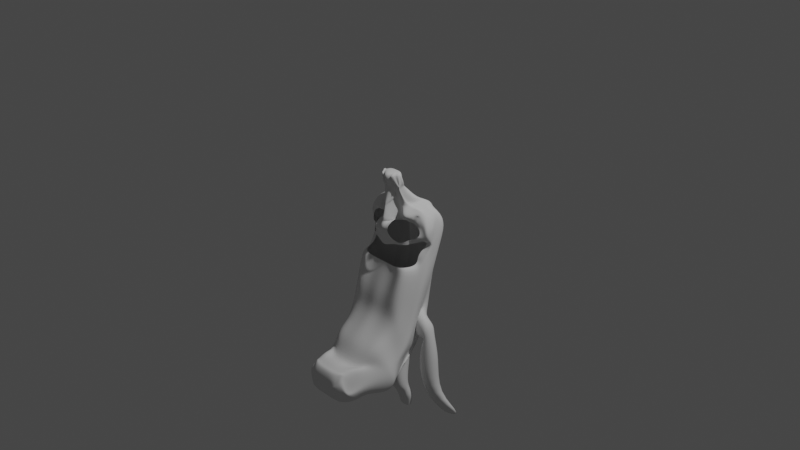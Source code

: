 # Source: banana.blend  (saved by Blender 2.80.75; exported with 4.5.12 LTS)
import bpy
from mathutils import Matrix  # noqa: F401  (used for matrix-valued properties, if any)

bpy.ops.wm.read_factory_settings(use_empty=True)
scene = bpy.context.scene
scene.name = 'Scene'

# ---- collections
col_collection = bpy.data.collections.new('Collection'); scene.collection.children.link(col_collection)

# ---- world
world_world = bpy.data.worlds.new('World'); scene.world = world_world
world_world.use_nodes = True; world_world.node_tree.nodes.clear()
_N = world_world.node_tree.nodes; _L = world_world.node_tree.links
n0 = _N.new('ShaderNodeOutputWorld'); n0.name = 'World Output'; n0.location = (300, 300)
n1 = _N.new('ShaderNodeBackground'); n1.name = 'Background'; n1.location = (10, 300)
n1.inputs[0].default_value = (0.05088, 0.05088, 0.05088, 1.0)
_L.new(n1.outputs[0], n0.inputs[0])
n0.is_active_output = True
world_world.color = (0.05088, 0.05088, 0.05088)
world_world.use_sun_shadow = False
world_world.sun_shadow_jitter_overblur = 0.0

# ---- cameras
cam_camera = bpy.data.cameras.new('Camera')
cam_camera.clip_end = 100.0
cam_camera.ortho_scale = 7.314

# ---- lights
light_light = bpy.data.lights.new('Light', 'POINT')
light_light.transmission_factor = 0.0
light_light.energy = 1000.0
light_light.shadow_soft_size = 0.1
light_light.shadow_maximum_resolution = 0.006
light_light.use_absolute_resolution = True

# ---- meshes
me_plane = bpy.data.meshes.new('Plane')
me_plane.from_pydata([(1.544, -1.038, -2.892), (1.514, -0.7169, -2.871), (0.0, -1.945, -3.324), (0.0, 0.1104, -3.491), (1.125, 1.772, -4.391), (0.0, 0.6715, -3.564), (1.136, 2.657, -1.358), (0.0, 1.537, -4.762), (1.002, 1.899, -0.6967), (0.0, 2.283, -4.733), (1.694, 2.061, -0.9572), (1.045, 2.43, -1.161), (2.374, 2.231, -0.8656), (1.558, 3.027, -1.098), (2.817, 2.266, -1.035), (2.808, 2.747, -1.427), (3.657, 2.074, -0.6967), (3.99, 2.527, -0.8767), (4.815, 1.482, -0.5911), (5.175, 1.801, -0.3167), (4.92, 0.6013, -0.7419), (5.482, 0.5877, -0.4692), (4.509, 0.09555, -1.232), (5.889, -0.3457, 0.1899), (4.029, -0.1202, -1.3), (4.627, -0.7087, 0.4434), (3.057, -0.7906, -2.558), (3.161, -1.141, -2.47), (5.672, -1.225, 1.126), (5.147, -1.232, 0.9143), (4.03, -1.013, -5.405e-09), (3.485, -0.2598, -1.605), (5.895, -3.783, -0.9128), (4.347, -2.619, -0.7524), (4.716, -3.653, -4.249), (4.161, -4.018, -3.462), (2.308, -5.733, -3.174), (2.505, -4.511, -3.315), (0.0, -5.487, -3.708), (0.0, -4.452, -3.294), (2.214, 3.36, -1.124), (3.062, 3.334, -3.106), (3.962, 2.85, -0.4806), (4.142, 3.332, -0.421), (5.581, 2.542, -0.2899), (5.895, 1.242, -0.4528), (5.98, 0.07447, 0.04836), (0.0, 2.835, -3.573), (0.3606, 3.749, -2.51), (0.8742, 4.092, -1.098), (1.53, 4.424, -1.124), (2.378, 4.352, -1.782), (3.458, 4.396, -0.421), (4.82, 3.723, 0.4274), (0.0, 4.419, -3.771), (0.3606, 5.502, -1.441), (0.8742, 4.225, -1.121), (1.53, 4.559, -1.12), (2.378, 4.683, -0.8713), (3.458, 4.473, -0.4213), (5.581, 2.681, 1.777), (5.895, 1.382, 1.614), (4.828, 3.92, 2.132), (4.356, 4.372, 1.811), (5.581, 1.956, 3.532), (4.846, 3.054, 3.673), (0.0, 3.281, 3.093), (0.3623, 3.304, 2.583), (0.8742, 3.397, 2.749), (1.53, 3.73, 2.775), (2.378, 4.034, 3.484), (3.458, 3.59, 3.465), (5.581, 0.7394, 3.963), (4.642, 0.3481, 4.681), (0.0, -2.99, 2.743), (0.6903, -3.116, 2.447), (0.9317, -0.5939, 2.409), (1.508, 1.286, 3.431), (2.667, 0.7302, 3.686), (3.228, -0.104, 4.316), (5.581, -4.416, 2.19), (4.585, -2.869, 3.055), (0.0, -5.342, 3.375), (0.9358, -5.206, 3.303), (1.165, -4.436, 3.64), (2.04, -3.627, 4.398), (3.285, -3.446, 4.433), (3.489, -3.509, 4.021), (3.299, 4.474, 0.439), (5.581, 2.613, 0.7689), (5.895, 1.313, 0.606), (4.824, 3.705, 1.17), (0.764, 4.873, -0.8665), (0.0, 4.457, -4.235), (1.089, 7.966, -1.739), (2.09, 4.845, -0.881), (2.799, 4.615, -0.06447), (0.764, 4.928, 2.064), (0.0, 5.508, 1.274), (1.102, 5.181, 1.719), (2.564, 5.321, 1.195), (1.532, 4.772, 1.521), (2.595, 4.97, 1.979), (1.546, 7.779, -2.09), (2.052, 7.411, -1.802), (3.01, 5.489, 0.1441), (2.695, 4.736, 1.185), (0.8488, 7.519, -1.958), (1.155, 7.58, -2.091), (0.764, 3.728, 2.686), (0.0, 4.592, 2.604), (1.102, 4.109, 2.79), (2.09, 4.527, 2.464), (1.532, 4.327, 2.807), (3.572, 4.379, 3.31), (1.059, 7.173, -1.692), (0.9636, 7.292, -1.694), (1.338, 7.258, -1.645), (1.181, 7.235, -1.691), (1.039, 7.293, -1.917), (1.285, 7.288, -1.647), (0.0, 7.216, -2.543), (1.039, 7.401, -0.5432), (0.0, 7.509, -0.69), (1.101, 7.449, -0.6073), (1.373, 7.475, -0.7047), (1.181, 7.373, -0.6441), (1.456, 7.506, -0.8999), (1.548, 7.404, -1.595), (1.88, 7.507, -1.808), (0.0, 7.852, -3.044), (1.089, 7.485, -0.4595), (0.0, 7.831, -0.9308), (1.291, 7.636, -0.6653), (2.163, 7.72, -0.978), (1.548, 7.392, -0.7833), (1.869, 7.751, -1.423), (0.7948, 9.229, -2.691), (0.7036, 9.138, -2.93), (1.218, 9.525, -2.532), (0.6728, 9.173, -2.458), (0.8347, 9.618, -2.357), (1.219, 9.57, -2.293), (0.0, 9.805, -3.846), (1.618, 9.418, -1.96), (1.086, 9.403, -0.4706), (0.0, 9.636, -0.7876), (1.221, 9.505, -1.191), (1.808, 9.561, -1.401), (1.394, 9.341, -1.27), (1.221, 9.388, -1.526), (1.394, 9.345, -1.537), (1.61, 9.582, -1.7), (1.086, 9.425, -0.9578), (0.0, 9.404, -0.7443), (6.417, -5.228, -0.5194), (5.458, -5.13, -1.272), (4.882, -4.177, -0.8974), (4.4, -8.894, -5.528), (1.973, -9.716, -5.111), (0.0, -9.304, -5.529), (4.523, -13.2, -0.4878), (3.982, -9.84, 2.595), (0.0, -8.798, 2.822), (0.7948, -8.76, 2.75), (1.791, -11.26, 0.9392), (2.392, -11.29, 0.9629), (2.921, -9.672, 1.984), (3.504, -9.984, 2.665), (6.101, -11.64, -2.556), (5.143, -11.29, -3.23), (4.679, -11.31, -5.438), (1.795, -12.4, -5.579), (0.0, -11.71, -5.713), (4.793, -17.02, -1.693), (4.296, -16.63, 1.14), (0.0, -12.01, 2.086), (0.6295, -11.94, 1.969), (1.639, -14.58, 0.2698), (2.289, -15.54, 1.2), (3.688, -14.73, 2.091), (3.551, -16.88, 1.333), (6.7, -16.0, -4.368), (5.561, -15.2, -4.795), (4.517, -13.95, -6.556), (1.912, -14.94, -8.158), (0.0, -14.32, -8.279), (4.633, -18.77, -3.712), (4.184, -18.42, -2.731), (0.0, -18.53, -2.43), (0.8085, -18.86, -1.894), (0.8892, -18.77, -1.65), (2.396, -18.45, -1.259), (4.637, -18.45, -1.581), (4.501, -18.65, -1.185), (6.343, -18.19, -7.063), (5.314, -17.47, -5.975), (3.583, -18.4, -9.732), (2.345, -18.99, -11.28), (0.0, -18.62, -11.36), (5.412, -23.37, -8.355), (4.704, -22.98, -7.017), (0.0, -23.01, -6.673), (0.9469, -23.25, -6.246), (1.035, -23.04, -6.032), (1.878, -23.01, -5.56), (4.283, -23.09, -5.591), (4.63, -23.23, -5.476), (6.644, -20.49, -7.563), (5.587, -18.25, -8.386), (3.583, -17.26, -11.43), (2.345, -17.79, -13.17), (0.0, -17.42, -13.12), (4.024, -22.29, -11.09), (3.675, -22.81, -10.07), (0.0, -22.48, -11.08), (1.826, -22.8, -10.8), (1.87, -22.69, -10.57), (2.285, -22.8, -10.17), (2.916, -22.7, -10.47), (3.152, -23.01, -10.17), (4.45, -20.74, -12.09), (3.962, -20.26, -12.16), (3.444, -18.15, -13.65), (2.167, -18.09, -14.43), (0.0, -18.04, -14.51), (3.921, -22.56, -13.29), (3.614, -23.2, -12.17), (0.0, -23.59, -13.23), (1.72, -23.74, -12.94), (1.754, -23.62, -12.7), (2.19, -23.61, -12.29), (2.826, -23.31, -12.6), (3.097, -23.56, -12.28), (4.21, -21.38, -14.59), (3.768, -21.49, -14.19), (2.19, -17.9, -15.07), (2.702, -17.74, -14.03), (0.0, -17.86, -15.06), (3.445, -21.33, -14.97), (3.24, -22.58, -14.9), (1.972, -22.65, -15.52), (0.0, -22.39, -15.64), (1.996, -22.67, -15.34), (2.712, -22.73, -15.18), (2.287, -23.15, -15.1), (2.894, -22.82, -15.08), (3.638, -19.42, -14.99), (3.342, -18.18, -14.59), (5.755, -18.1, -7.718), (6.747, -20.75, -6.918), (2.736, -16.28, -9.935), (4.233, -15.62, -9.319), (2.45, -20.2, -4.934), (1.48, -20.29, -5.39), (1.393, -20.48, -5.61), (0.0, -15.86, -10.15), (5.24, -22.22, -6.299), (5.078, -20.42, -4.851), (5.072, -20.2, -5.292), (5.98, -22.04, -6.886), (0.0, -20.22, -6.058), (5.323, -25.62, -1.854), (2.656, -25.61, -1.642), (2.404, -25.64, -3.84), (6.158, -25.69, -4.076), (2.42, -23.91, -5.009), (5.773, -23.94, -5.288), (2.564, -23.08, -2.35), (5.08, -23.09, -2.601), (1.101, -24.48, -4.23), (1.286, -24.14, -2.005), (5.173, -24.23, -2.241), (5.92, -24.6, -4.493), (4.981, -27.62, -1.889), (3.082, -27.62, -1.738), (2.903, -27.64, -3.303), (5.575, -27.67, -3.47), (5.827, -26.82, -3.732), (5.129, -26.76, -1.696), (2.898, -26.75, -1.519), (2.687, -26.78, -3.535), (2.296, -19.3, -15.75), (2.434, -19.25, -15.41), (0.0, -19.25, -15.73), (2.496, -20.12, -15.64), (2.456, -20.37, -15.63), (2.209, -20.38, -15.75), (0.0, -20.33, -15.77), (1.736, -20.43, -15.82), (2.393, -21.2, -15.61), (2.19, -20.03, -15.71), (2.536, -20.23, -15.56), (2.534, -19.75, -15.64), (2.586, -19.47, -15.24), (4.311, -11.14, -1.262), (4.986, -13.16, 1.055), (4.961, -16.29, -2.003), (4.583, -16.0, 0.1555), (6.781, -12.59, -1.853), (7.362, -13.18, 0.6781), (7.34, -15.85, -1.929), (7.018, -15.61, -0.08923), (7.757, -14.4, -1.632), (7.79, -15.02, 0.2597), (6.193, -16.5, -1.689), (6.134, -16.2, -0.3138), (9.093, -18.16, -2.209), (8.792, -19.13, 0.8955), (5.392, -19.71, -2.303), (5.47, -19.22, -0.04569), (9.42, -24.18, -2.267), (9.115, -24.89, -0.015), (6.911, -25.27, -2.335), (6.99, -24.91, -0.6976), (12.48, -28.26, 1.313), (12.26, -28.77, 2.928), (9.789, -29.07, 1.264), (9.845, -28.31, -1.092)], [], [(2, 0, 1, 3), (3, 1, 4, 5), (5, 4, 6, 7), (7, 6, 8, 9), (9, 8, 10, 11), (11, 10, 12, 13), (13, 12, 14, 15), (15, 14, 16, 17), (17, 16, 18, 19), (19, 18, 20, 21), (21, 20, 22, 23), (23, 22, 24, 25), (30, 31, 26, 27), (27, 26, 1, 0), (23, 25, 29, 28), (25, 24, 31, 30), (28, 29, 33, 32), (156, 157, 35, 34), (34, 35, 37, 36), (36, 37, 39, 38), (21, 23, 46, 45), (17, 19, 44, 43), (16, 17, 43, 42), (13, 15, 41, 40), (19, 21, 45, 44), (15, 17, 43, 41), (9, 11, 48, 47), (43, 44, 53, 52), (11, 13, 49, 48), (41, 43, 52, 51), (13, 40, 50, 49), (40, 41, 51, 50), (49, 50, 57, 56), (51, 52, 59, 58), (48, 49, 56, 55), (52, 53, 59), (50, 51, 58, 57), (47, 48, 55, 54), (97, 98, 123, 122), (88, 91, 62, 63), (71, 70, 112, 114), (89, 90, 61, 60), (92, 55, 116, 119), (91, 89, 60, 62), (63, 71, 114, 102), (70, 69, 113, 112), (54, 55, 92, 93), (68, 67, 109, 111), (88, 63, 102, 106), (62, 60, 64, 65), (63, 62, 65, 71), (68, 69, 77, 76), (70, 71, 79, 78), (67, 68, 76, 75), (65, 64, 72, 73), (71, 65, 73, 79), (69, 70, 78, 77), (66, 67, 75, 74), (77, 78, 86, 85), (74, 75, 83, 82), (76, 77, 85, 84), (78, 79, 87, 86), (75, 76, 84, 83), (73, 72, 80, 81), (79, 73, 81, 87), (53, 44, 89, 91), (67, 66, 110, 109), (44, 45, 90, 89), (95, 105, 127, 120), (59, 53, 91, 88), (58, 59, 96, 95), (59, 88, 106, 96), (69, 68, 111, 113), (57, 58, 117, 118), (105, 106, 102, 100), (58, 95, 120, 117), (55, 56, 115, 116), (101, 99, 124, 126), (101, 100, 112, 113), (98, 97, 109, 110), (99, 101, 113, 111), (100, 102, 114, 112), (97, 99, 111, 109), (93, 92, 119, 121), (100, 101, 126, 125), (105, 100, 125, 127), (95, 96, 106, 105), (99, 97, 122, 124), (119, 116, 107, 94), (122, 123, 132, 131), (120, 127, 136, 129), (115, 118, 103, 108), (118, 117, 104, 103), (116, 115, 108, 107), (127, 125, 134, 136), (121, 119, 94, 130), (126, 124, 133, 135), (117, 120, 129, 104), (125, 126, 135, 134), (56, 57, 118, 115), (103, 104, 129, 128), (133, 131, 145, 147), (94, 107, 140, 141), (131, 132, 146, 145), (107, 108, 138, 140), (129, 136, 152, 144), (128, 129, 144, 142), (108, 103, 139, 138), (136, 134, 148, 152), (130, 94, 141, 143), (135, 133, 147, 149), (124, 122, 131, 133), (140, 138, 137, 141), (138, 139, 142, 137), (150, 151, 149, 147), (153, 150, 147, 145), (151, 152, 148, 149), (154, 153, 145, 146), (143, 141, 153, 154), (142, 144, 152, 151), (141, 137, 150, 153), (137, 142, 151, 150), (103, 128, 142, 139), (134, 135, 149, 148), (32, 33, 157, 156), (28, 32, 156, 155, 80, 72, 64, 60, 61, 46, 23), (46, 61, 90, 45), (83, 84, 165, 164), (155, 156, 170, 169), (80, 155, 169, 161), (36, 38, 160, 159), (85, 86, 167, 166), (34, 36, 159, 158), (81, 80, 161, 162), (86, 87, 168, 167), (156, 34, 158, 170), (82, 83, 164, 163), (87, 81, 162, 168), (84, 85, 166, 165), (161, 169, 182, 174), (167, 168, 181, 180), (163, 164, 177, 176), (169, 170, 183, 182), (158, 159, 172, 171), (165, 166, 179, 178), (164, 165, 178, 177), (170, 158, 171, 183), (159, 160, 173, 172), (168, 162, 175, 181), (166, 167, 180, 179), (162, 161, 295, 296), (172, 173, 186, 185), (181, 175, 188, 194), (179, 180, 193, 192), (175, 174, 187, 188), (174, 182, 195, 187), (180, 181, 194, 193), (176, 177, 190, 189), (182, 183, 196, 195), (171, 172, 185, 184), (178, 179, 192, 191), (177, 178, 191, 190), (183, 171, 184, 196), (250, 249, 209, 208), (252, 251, 198, 197), (254, 253, 205, 204), (255, 254, 204, 203), (249, 252, 197, 209), (251, 256, 199, 198), (258, 257, 201, 207), (253, 259, 206, 205), (257, 260, 200, 201), (260, 250, 208, 200), (259, 258, 207, 206), (261, 255, 203, 202), (201, 200, 213, 214), (200, 208, 221, 213), (206, 207, 220, 219), (202, 203, 216, 215), (208, 209, 222, 221), (197, 198, 211, 210), (204, 205, 218, 217), (203, 204, 217, 216), (209, 197, 210, 222), (198, 199, 212, 211), (207, 201, 214, 220), (205, 206, 219, 218), (222, 210, 223, 235), (211, 212, 225, 224), (220, 214, 227, 233), (218, 219, 232, 231), (214, 213, 226, 227), (213, 221, 234, 226), (219, 220, 233, 232), (215, 216, 229, 228), (221, 222, 235, 234), (210, 211, 224, 223), (217, 218, 231, 230), (216, 217, 230, 229), (231, 232, 244, 245), (243, 245, 291, 289), (232, 233, 246, 244), (230, 231, 245, 243), (223, 224, 236, 237), (233, 227, 240, 246), (224, 225, 238, 236), (226, 234, 247, 239), (227, 226, 239, 240), (234, 235, 248, 247), (228, 229, 241, 242), (235, 223, 237, 248), (229, 230, 243, 241), (189, 190, 255, 261), (193, 194, 258, 259), (187, 195, 250, 260), (188, 187, 260, 257), (273, 270, 264, 265), (194, 188, 257, 258), (185, 186, 256, 251), (196, 184, 252, 249), (190, 191, 254, 255), (191, 192, 253, 254), (184, 185, 251, 252), (195, 196, 249, 250), (270, 271, 263, 264), (271, 272, 262, 263), (272, 273, 265, 262), (193, 259, 267, 269), (192, 193, 269, 268), (253, 192, 268, 266), (259, 253, 266, 267), (269, 267, 273, 272), (268, 269, 272, 271), (266, 268, 271, 270), (267, 266, 270, 273), (279, 278, 277, 274), (280, 279, 274, 275), (278, 281, 276, 277), (281, 280, 275, 276), (264, 263, 280, 281), (265, 264, 281, 278), (263, 262, 279, 280), (262, 265, 278, 279), (282, 284, 288, 287, 289, 291, 290, 292, 286, 285, 293, 294, 283), (237, 236, 282, 283), (246, 240, 286, 292), (236, 238, 284, 282), (239, 247, 293, 285), (240, 239, 285, 286), (247, 248, 294, 293), (242, 241, 287, 288), (248, 237, 283, 294), (241, 243, 289, 287), (245, 244, 290, 291), (244, 246, 292, 290), (295, 297, 301, 299), (174, 175, 298, 297), (161, 174, 297, 295), (175, 162, 296, 298), (300, 299, 303, 304), (296, 295, 299, 300), (298, 296, 300, 302), (297, 298, 302, 301), (306, 304, 308, 310), (302, 300, 304, 306), (301, 302, 306, 305), (299, 301, 305, 303), (310, 308, 312, 314), (305, 306, 310, 309), (303, 305, 309, 307), (304, 303, 307, 308), (311, 313, 317, 315), (309, 310, 314, 313), (307, 309, 313, 311), (308, 307, 311, 312), (316, 315, 317, 318), (312, 311, 315, 316), (314, 312, 316, 318), (313, 314, 318, 317)])
me_plane.polygons.foreach_set('use_smooth', [True] * 279)
_uv = me_plane.uv_layers.new(name='UVMap')
_uv.uv.foreach_set('vector', [0.5, 0.0, 1.0, 0.0, 1.0, 1.0, 0.5, 1.0, 0.5, 1.0, 1.0, 1.0, 1.0, 1.0, 0.5, 1.0, 0.5, 1.0, 1.0, 1.0, 1.0, 1.0, 0.5, 1.0, 0.5, 1.0, 1.0, 1.0, 1.0, 1.0, 0.5, 1.0, 0.5, 1.0, 1.0, 1.0, 1.0, 1.0, 0.5, 1.0, 0.5, 1.0, 1.0, 1.0, 1.0, 1.0, 0.5, 1.0, 0.5, 1.0, 1.0, 1.0, 1.0, 1.0, 0.5, 1.0, 0.5, 1.0, 1.0, 1.0, 1.0, 1.0, 0.5, 1.0, 0.5, 1.0, 1.0, 1.0, 1.0, 1.0, 0.5, 1.0, 0.5, 1.0, 1.0, 1.0, 1.0, 1.0, 0.5, 1.0, 0.5, 1.0, 1.0, 1.0, 1.0, 1.0, 0.5, 1.0, 0.5, 1.0, 1.0, 1.0, 1.0, 1.0, 0.5, 1.0, 0.5, 1.0, 1.0, 1.0, 1.0, 1.0, 0.5, 1.0, 0.5, 1.0, 1.0, 1.0, 1.0, 1.0, 0.5, 1.0, 0.5, 1.0, 0.5, 1.0, 0.5, 1.0, 0.5, 1.0, 0.5, 1.0, 1.0, 1.0, 1.0, 1.0, 0.5, 1.0, 0.5, 1.0, 0.5, 1.0, 0.5, 1.0, 0.5, 1.0, 0.5, 1.0, 0.5, 1.0, 0.5, 1.0, 0.5, 1.0, 0.5, 1.0, 0.5, 1.0, 0.5, 1.0, 0.5, 1.0, 0.5, 1.0, 0.5, 1.0, 0.5, 1.0, 0.5, 1.0, 0.5, 1.0, 0.5, 1.0, 0.5, 1.0, 0.5, 1.0, 0.5, 1.0, 0.5, 1.0, 0.5, 1.0, 0.5, 1.0, 1.0, 1.0, 0.5, 1.0, 0.5, 1.0, 1.0, 1.0, 0.5, 1.0, 0.5, 1.0, 0.5, 1.0, 0.5, 1.0, 0.5, 1.0, 0.5, 1.0, 0.5, 1.0, 0.5, 1.0, 0.5, 1.0, 0.5, 1.0, 0.5, 1.0, 0.5, 1.0, 0.5, 1.0, 0.5, 1.0, 0.5, 1.0, 0.5, 1.0, 0.5, 1.0, 0.5, 1.0, 0.5, 1.0, 0.5, 1.0, 0.5, 1.0, 0.5, 1.0, 0.5, 1.0, 0.5, 1.0, 0.5, 1.0, 0.5, 1.0, 0.5, 1.0, 0.5, 1.0, 0.5, 1.0, 0.5, 1.0, 0.5, 1.0, 0.5, 1.0, 0.5, 1.0, 0.5, 1.0, 0.5, 1.0, 0.5, 1.0, 0.5, 1.0, 0.5, 1.0, 0.5, 1.0, 0.5, 1.0, 0.5, 1.0, 0.5, 1.0, 0.5, 1.0, 0.5, 1.0, 0.5, 1.0, 0.5, 1.0, 0.5, 1.0, 0.5, 1.0, 0.5, 1.0, 0.5, 1.0, 0.5, 1.0, 0.5, 1.0, 0.5, 1.0, 0.5, 1.0, 0.5, 1.0, 0.5, 1.0, 0.5, 1.0, 0.5, 1.0, 0.5, 1.0, 0.5, 1.0, 0.5, 1.0, 0.5, 1.0, 0.5, 1.0, 0.5, 1.0, 0.5, 1.0, 0.5, 1.0, 0.5, 1.0, 0.5, 1.0, 0.5, 1.0, 0.5, 1.0, 0.5, 1.0, 0.5, 1.0, 0.5, 1.0, 0.5, 1.0, 0.5, 1.0, 0.5, 1.0, 0.5, 1.0, 0.5, 1.0, 0.5, 1.0, 0.5, 1.0, 0.5, 1.0, 0.5, 1.0, 0.5, 1.0, 0.5, 1.0, 0.5, 1.0, 0.5, 1.0, 0.5, 1.0, 0.5, 1.0, 0.5, 1.0, 0.5, 1.0, 0.5, 1.0, 0.5, 1.0, 0.5, 1.0, 0.5, 1.0, 0.5, 1.0, 0.5, 1.0, 0.5, 1.0, 0.5, 1.0, 0.5, 1.0, 0.5, 1.0, 0.5, 1.0, 0.5, 1.0, 0.5, 1.0, 0.5, 1.0, 0.5, 1.0, 0.5, 1.0, 0.5, 1.0, 0.5, 1.0, 0.5, 1.0, 0.5, 1.0, 0.5, 1.0, 0.5, 1.0, 0.5, 1.0, 0.5, 1.0, 0.5, 1.0, 0.5, 1.0, 0.5, 1.0, 0.5, 1.0, 0.5, 1.0, 0.5, 1.0, 0.5, 1.0, 0.5, 1.0, 0.5, 1.0, 0.5, 1.0, 0.5, 1.0, 0.5, 1.0, 0.5, 1.0, 0.5, 1.0, 0.5, 1.0, 0.5, 1.0, 0.5, 1.0, 0.5, 1.0, 0.5, 1.0, 0.5, 1.0, 0.5, 1.0, 0.5, 1.0, 0.5, 1.0, 0.5, 1.0, 0.5, 1.0, 0.5, 1.0, 0.5, 1.0, 0.5, 1.0, 0.5, 1.0, 0.5, 1.0, 0.5, 1.0, 0.5, 1.0, 0.5, 1.0, 0.5, 1.0, 0.5, 1.0, 0.5, 1.0, 0.5, 1.0, 0.5, 1.0, 0.5, 1.0, 0.5, 1.0, 0.5, 1.0, 0.5, 1.0, 0.5, 1.0, 0.5, 1.0, 0.5, 1.0, 0.5, 1.0, 0.5, 1.0, 0.5, 1.0, 0.5, 1.0, 0.5, 1.0, 0.5, 1.0, 0.5, 1.0, 0.5, 1.0, 0.5, 1.0, 0.5, 1.0, 0.5, 1.0, 0.5, 1.0, 0.5, 1.0, 0.5, 1.0, 0.5, 1.0, 0.5, 1.0, 0.5, 1.0, 0.5, 1.0, 0.5, 1.0, 0.5, 1.0, 0.5, 1.0, 0.5, 1.0, 0.5, 1.0, 0.5, 1.0, 0.5, 1.0, 0.5, 1.0, 0.5, 1.0, 0.5, 1.0, 0.5, 1.0, 0.5, 1.0, 0.5, 1.0, 0.5, 1.0, 0.5, 1.0, 0.5, 1.0, 0.5, 1.0, 0.5, 1.0, 0.5, 1.0, 0.5, 1.0, 0.5, 1.0, 0.5, 1.0, 0.5, 1.0, 0.5, 1.0, 0.5, 1.0, 0.5, 1.0, 0.5, 1.0, 0.5, 1.0, 0.5, 1.0, 0.5, 1.0, 0.5, 1.0, 0.5, 1.0, 0.5, 1.0, 0.5, 1.0, 0.5, 1.0, 0.5, 1.0, 0.5, 1.0, 0.5, 1.0, 0.5, 1.0, 0.5, 1.0, 0.5, 1.0, 0.5, 1.0, 0.5, 1.0, 0.5, 1.0, 0.5, 1.0, 0.5, 1.0, 0.5, 1.0, 0.5, 1.0, 0.5, 1.0, 0.5, 1.0, 0.5, 1.0, 0.5, 1.0, 0.5, 1.0, 0.5, 1.0, 0.5, 1.0, 0.5, 1.0, 0.5, 1.0, 0.5, 1.0, 0.5, 1.0, 0.5, 1.0, 0.5, 1.0, 0.5, 1.0, 0.5, 1.0, 0.5, 1.0, 0.5, 1.0, 0.5, 1.0, 0.5, 1.0, 0.5, 1.0, 0.5, 1.0, 0.5, 1.0, 0.5, 1.0, 0.5, 1.0, 0.5, 1.0, 0.5, 1.0, 0.5, 1.0, 0.5, 1.0, 0.5, 1.0, 0.5, 1.0, 0.5, 1.0, 0.5, 1.0, 0.5, 1.0, 0.5, 1.0, 0.5, 1.0, 0.5, 1.0, 0.5, 1.0, 0.5, 1.0, 0.5, 1.0, 0.5, 1.0, 0.5, 1.0, 0.5, 1.0, 0.5, 1.0, 0.5, 1.0, 0.5, 1.0, 0.5, 1.0, 0.5, 1.0, 0.5, 1.0, 0.5, 1.0, 0.5, 1.0, 0.5, 1.0, 0.5, 1.0, 0.5, 1.0, 0.5, 1.0, 0.5, 1.0, 0.5, 1.0, 0.5, 1.0, 0.5, 1.0, 0.5, 1.0, 0.5, 1.0, 0.5, 1.0, 0.5, 1.0, 0.5, 1.0, 0.5, 1.0, 0.5, 1.0, 0.5, 1.0, 0.5, 1.0, 0.5, 1.0, 0.5, 1.0, 0.5, 1.0, 0.5, 1.0, 0.5, 1.0, 0.5, 1.0, 0.5, 1.0, 0.5, 1.0, 0.5, 1.0, 0.5, 1.0, 0.5, 1.0, 0.5, 1.0, 0.5, 1.0, 0.5, 1.0, 0.5, 1.0, 0.5, 1.0, 0.5, 1.0, 0.5, 1.0, 0.5, 1.0, 0.5, 1.0, 0.5, 1.0, 0.5, 1.0, 0.5, 1.0, 0.5, 1.0, 0.5, 1.0, 0.5, 1.0, 0.5, 1.0, 0.5, 1.0, 0.5, 1.0, 0.5, 1.0, 0.5, 1.0, 0.5, 1.0, 0.5, 1.0, 0.5, 1.0, 0.5, 1.0, 0.5, 1.0, 0.5, 1.0, 0.5, 1.0, 0.5, 1.0, 0.5, 1.0, 0.5, 1.0, 0.5, 1.0, 0.5, 1.0, 0.5, 1.0, 0.5, 1.0, 0.5, 1.0, 0.5, 1.0, 0.5, 1.0, 0.5, 1.0, 0.5, 1.0, 0.5, 1.0, 0.5, 1.0, 0.5, 1.0, 0.5, 1.0, 0.5, 1.0, 0.5, 1.0, 0.5, 1.0, 0.5, 1.0, 0.5, 1.0, 0.5, 1.0, 0.5, 1.0, 0.5, 1.0, 0.5, 1.0, 0.5, 1.0, 0.5, 1.0, 0.5, 1.0, 0.5, 1.0, 0.5, 1.0, 0.5, 1.0, 0.5, 1.0, 0.5, 1.0, 0.5, 1.0, 0.5, 1.0, 0.5, 1.0, 0.5, 1.0, 0.5, 1.0, 0.5, 1.0, 0.5, 1.0, 0.5, 1.0, 0.5, 1.0, 0.5, 1.0, 0.5, 1.0, 0.5, 1.0, 0.5, 1.0, 0.5, 1.0, 0.5, 1.0, 0.5, 1.0, 0.5, 1.0, 0.5, 1.0, 0.5, 1.0, 0.5, 1.0, 0.5, 1.0, 0.5, 1.0, 0.5, 1.0, 0.5, 1.0, 0.5, 1.0, 0.5, 1.0, 0.5, 1.0, 0.5, 1.0, 0.5, 1.0, 0.5, 1.0, 0.5, 1.0, 0.5, 1.0, 0.5, 1.0, 0.5, 1.0, 0.5, 1.0, 0.5, 1.0, 0.5, 1.0, 0.5, 1.0, 0.5, 1.0, 0.5, 1.0, 0.5, 1.0, 0.5, 1.0, 0.5, 1.0, 0.5, 1.0, 0.5, 1.0, 0.5, 1.0, 0.5, 1.0, 0.0, 0.0, 0.0, 0.0, 0.5, 1.0, 0.5, 1.0, 0.5, 1.0, 0.5, 1.0, 0.5, 1.0, 0.5, 1.0, 0.5, 1.0, 0.5, 1.0, 0.5, 1.0, 0.5, 1.0, 0.5, 1.0, 0.5, 1.0, 0.5, 1.0, 0.5, 1.0, 0.0, 0.0, 0.5, 1.0, 0.5, 1.0, 0.0, 0.0, 0.0, 0.0, 0.0, 0.0, 0.0, 0.0, 0.0, 0.0, 0.5, 1.0, 0.5, 1.0, 0.5, 1.0, 0.5, 1.0, 0.5, 1.0, 0.5, 1.0, 0.5, 1.0, 0.5, 1.0, 0.5, 1.0, 0.5, 1.0, 0.5, 1.0, 0.5, 1.0, 0.5, 1.0, 0.5, 1.0, 0.5, 1.0, 0.5, 1.0, 0.5, 1.0, 0.5, 1.0, 0.5, 1.0, 0.5, 1.0, 0.5, 1.0, 0.5, 1.0, 0.5, 1.0, 0.5, 1.0, 0.5, 1.0, 0.5, 1.0, 0.5, 1.0, 0.5, 1.0, 0.5, 1.0, 0.5, 1.0, 0.5, 1.0, 0.5, 1.0, 0.5, 1.0, 0.5, 1.0, 0.5, 1.0, 0.5, 1.0, 0.0, 0.0, 0.0, 0.0, 0.0, 0.0, 0.0, 0.0, 0.5, 1.0, 0.5, 1.0, 0.5, 1.0, 0.5, 1.0, 0.5, 1.0, 0.5, 1.0, 0.5, 1.0, 0.5, 1.0, 0.0, 0.0, 0.5, 1.0, 0.5, 1.0, 0.0, 0.0, 0.5, 1.0, 0.5, 1.0, 0.5, 1.0, 0.5, 1.0, 0.5, 1.0, 0.5, 1.0, 0.5, 1.0, 0.5, 1.0, 0.5, 1.0, 0.5, 1.0, 0.5, 1.0, 0.5, 1.0, 0.5, 1.0, 0.5, 1.0, 0.5, 1.0, 0.5, 1.0, 0.5, 1.0, 0.5, 1.0, 0.5, 1.0, 0.5, 1.0, 0.5, 1.0, 0.5, 1.0, 0.5, 1.0, 0.5, 1.0, 0.5, 1.0, 0.5, 1.0, 0.5, 1.0, 0.5, 1.0, 0.5, 1.0, 0.5, 1.0, 0.5, 1.0, 0.5, 1.0, 0.5, 1.0, 0.5, 1.0, 0.5, 1.0, 0.5, 1.0, 0.5, 1.0, 0.5, 1.0, 0.5, 1.0, 0.5, 1.0, 0.5, 1.0, 0.5, 1.0, 0.5, 1.0, 0.5, 1.0, 0.5, 1.0, 0.5, 1.0, 0.5, 1.0, 0.5, 1.0, 0.0, 0.0, 0.0, 0.0, 0.0, 0.0, 0.0, 0.0, 0.5, 1.0, 0.5, 1.0, 0.5, 1.0, 0.5, 1.0, 0.5, 1.0, 0.5, 1.0, 0.5, 1.0, 0.5, 1.0, 0.0, 0.0, 0.5, 1.0, 0.5, 1.0, 0.0, 0.0, 0.5, 1.0, 0.5, 1.0, 0.5, 1.0, 0.5, 1.0, 0.5, 1.0, 0.5, 1.0, 0.5, 1.0, 0.5, 1.0, 0.5, 1.0, 0.5, 1.0, 0.5, 1.0, 0.5, 1.0, 0.5, 1.0, 0.5, 1.0, 0.5, 1.0, 0.5, 1.0, 0.0, 0.0, 0.5, 1.0, 0.5, 1.0, 0.0, 0.0, 0.5, 1.0, 0.5, 1.0, 0.5, 1.0, 0.5, 1.0, 0.5, 1.0, 0.5, 1.0, 0.5, 1.0, 0.5, 1.0, 0.5, 1.0, 0.5, 1.0, 0.5, 1.0, 0.5, 1.0, 0.5, 1.0, 0.5, 1.0, 0.5, 1.0, 0.5, 1.0, 0.5, 1.0, 0.5, 1.0, 0.5, 1.0, 0.5, 1.0, 0.5, 1.0, 0.5, 1.0, 0.5, 1.0, 0.5, 1.0, 0.5, 1.0, 0.5, 1.0, 0.5, 1.0, 0.5, 1.0, 0.5, 1.0, 0.5, 1.0, 0.5, 1.0, 0.5, 1.0, 0.0, 0.0, 0.0, 0.0, 0.0, 0.0, 0.0, 0.0, 0.5, 1.0, 0.5, 1.0, 0.5, 1.0, 0.5, 1.0, 0.5, 1.0, 0.5, 1.0, 0.5, 1.0, 0.5, 1.0, 0.5, 1.0, 0.5, 1.0, 0.5, 1.0, 0.5, 1.0, 0.0, 0.0, 0.0, 0.0, 0.0, 0.0, 0.0, 0.0, 0.5, 1.0, 0.5, 1.0, 0.5, 1.0, 0.5, 1.0, 0.5, 1.0, 0.5, 1.0, 0.5, 1.0, 0.5, 1.0, 0.0, 0.0, 0.5, 1.0, 0.5, 1.0, 0.0, 0.0, 0.5, 1.0, 0.5, 1.0, 0.5, 1.0, 0.5, 1.0, 0.5, 1.0, 0.5, 1.0, 0.5, 1.0, 0.5, 1.0, 0.5, 1.0, 0.5, 1.0, 0.5, 1.0, 0.5, 1.0, 0.5, 1.0, 0.5, 1.0, 0.5, 1.0, 0.5, 1.0, 0.5, 1.0, 0.5, 1.0, 0.5, 1.0, 0.5, 1.0, 0.5, 1.0, 0.5, 1.0, 0.5, 1.0, 0.5, 1.0, 0.5, 1.0, 0.5, 1.0, 0.5, 1.0, 0.5, 1.0, 0.5, 1.0, 0.5, 1.0, 0.5, 1.0, 0.5, 1.0, 0.5, 1.0, 0.5, 1.0, 0.5, 1.0, 0.5, 1.0, 0.5, 1.0, 0.5, 1.0, 0.5, 1.0, 0.5, 1.0, 0.5, 1.0, 0.5, 1.0, 0.5, 1.0, 0.5, 1.0, 0.5, 1.0, 0.5, 1.0, 0.5, 1.0, 0.5, 1.0, 0.0, 0.0, 0.0, 0.0, 0.0, 0.0, 0.0, 0.0, 0.5, 1.0, 0.5, 1.0, 0.5, 1.0, 0.5, 1.0, 0.5, 1.0, 0.5, 1.0, 0.5, 1.0, 0.5, 1.0, 0.0, 0.0, 0.5, 1.0, 0.5, 1.0, 0.0, 0.0, 0.5, 1.0, 0.5, 1.0, 0.5, 1.0, 0.5, 1.0, 0.5, 1.0, 0.5, 1.0, 0.5, 1.0, 0.5, 1.0, 0.5, 1.0, 0.5, 1.0, 0.5, 1.0, 0.5, 1.0, 0.5, 1.0, 0.5, 1.0, 0.5, 1.0, 0.5, 1.0, 0.5, 1.0, 0.5, 1.0, 0.5, 1.0, 0.5, 1.0, 0.5, 1.0, 0.5, 1.0, 0.5, 1.0, 0.5, 1.0, 0.5, 1.0, 0.5, 1.0, 0.5, 1.0, 0.5, 1.0, 0.5, 1.0, 0.5, 1.0, 0.5, 1.0, 0.5, 1.0, 0.5, 1.0, 0.5, 1.0, 0.5, 1.0, 0.5, 1.0, 0.5, 1.0, 0.5, 1.0, 0.5, 1.0, 0.5, 1.0, 0.0, 0.0, 0.0, 0.0, 0.0, 0.0, 0.0, 0.0, 0.5, 1.0, 0.5, 1.0, 0.5, 1.0, 0.5, 1.0, 0.0, 0.0, 0.5, 1.0, 0.5, 1.0, 0.0, 0.0, 0.5, 1.0, 0.5, 1.0, 0.5, 1.0, 0.5, 1.0, 0.5, 1.0, 0.5, 1.0, 0.5, 1.0, 0.5, 1.0, 0.5, 1.0, 0.5, 1.0, 0.5, 1.0, 0.5, 1.0, 0.5, 1.0, 0.5, 1.0, 0.5, 1.0, 0.5, 1.0, 0.5, 1.0, 0.5, 1.0, 0.5, 1.0, 0.5, 1.0, 0.0, 0.0, 0.0, 0.0, 0.0, 0.0, 0.0, 0.0, 0.5, 1.0, 0.5, 1.0, 0.5, 1.0, 0.5, 1.0, 0.5, 1.0, 0.5, 1.0, 0.5, 1.0, 0.5, 1.0, 0.5, 1.0, 0.5, 1.0, 0.5, 1.0, 0.5, 1.0, 0.5, 1.0, 0.5, 1.0, 0.5, 1.0, 0.5, 1.0, 0.5, 1.0, 0.5, 1.0, 0.5, 1.0, 0.5, 1.0, 0.5, 1.0, 0.5, 1.0, 0.5, 1.0, 0.5, 1.0, 0.5, 1.0, 0.5, 1.0, 0.5, 1.0, 0.5, 1.0, 0.5, 1.0, 0.5, 1.0, 0.5, 1.0, 0.5, 1.0, 0.0, 0.0, 0.5, 1.0, 0.5, 1.0, 0.0, 0.0, 0.5, 1.0, 0.5, 1.0, 0.5, 1.0, 0.5, 1.0, 0.5, 1.0, 0.5, 1.0, 0.5, 1.0, 0.5, 1.0, 0.5, 1.0, 0.5, 1.0, 0.5, 1.0, 0.5, 1.0, 0.5, 1.0, 0.5, 1.0, 0.5, 1.0, 0.5, 1.0, 0.5, 1.0, 0.5, 1.0, 0.5, 1.0, 0.5, 1.0, 0.5, 1.0, 0.5, 1.0, 0.5, 1.0, 0.5, 1.0, 0.5, 1.0, 0.5, 1.0, 0.5, 1.0, 0.5, 1.0, 0.5, 1.0, 0.5, 1.0, 0.5, 1.0, 0.5, 1.0, 0.5, 1.0, 0.5, 1.0, 0.5, 1.0, 0.5, 1.0, 0.5, 1.0, 0.5, 1.0, 0.5, 1.0, 0.5, 1.0, 0.5, 1.0, 0.5, 1.0, 0.5, 1.0, 0.5, 1.0, 0.5, 1.0, 0.5, 1.0, 0.5, 1.0, 0.5, 1.0, 0.5, 1.0, 0.5, 1.0, 0.5, 1.0, 0.5, 1.0, 0.5, 1.0, 0.5, 1.0, 0.5, 1.0, 0.5, 1.0, 0.5, 1.0, 0.5, 1.0, 0.5, 1.0, 0.5, 1.0, 0.5, 1.0, 0.5, 1.0, 0.5, 1.0, 0.5, 1.0, 0.5, 1.0, 0.5, 1.0, 0.5, 1.0, 0.5, 1.0, 0.5, 1.0, 0.5, 1.0, 0.5, 1.0, 0.5, 1.0, 0.5, 1.0, 0.5, 1.0, 0.5, 1.0, 0.5, 1.0, 0.5, 1.0, 0.5, 1.0, 0.5, 1.0, 0.5, 1.0, 0.5, 1.0, 0.5, 1.0, 0.5, 1.0, 0.5, 1.0, 0.5, 1.0, 0.5, 1.0, 0.0, 0.0, 0.5, 1.0, 0.5, 1.0, 0.5, 1.0, 0.5, 1.0, 0.5, 1.0, 0.5, 1.0, 0.5, 1.0, 0.5, 1.0, 0.5, 1.0, 0.5, 1.0, 0.5, 1.0, 0.5, 1.0, 0.5, 1.0, 0.5, 1.0, 0.0, 0.0, 0.0, 0.0, 0.0, 0.0, 0.0, 0.0, 0.5, 1.0, 0.5, 1.0, 0.5, 1.0, 0.5, 1.0, 0.0, 0.0, 0.5, 1.0, 0.5, 1.0, 0.0, 0.0, 0.5, 1.0, 0.5, 1.0, 0.5, 1.0, 0.5, 1.0, 0.5, 1.0, 0.5, 1.0, 0.5, 1.0, 0.5, 1.0, 0.5, 1.0, 0.5, 1.0, 0.5, 1.0, 0.5, 1.0, 0.5, 1.0, 0.5, 1.0, 0.5, 1.0, 0.5, 1.0, 0.5, 1.0, 0.5, 1.0, 0.5, 1.0, 0.5, 1.0, 0.0, 0.0, 0.0, 0.0, 0.0, 0.0, 0.0, 0.0, 0.5, 1.0, 0.5, 1.0, 0.5, 1.0, 0.5, 1.0, 0.0, 0.0, 0.0, 0.0, 0.0, 0.0, 0.0, 0.0, 0.5, 1.0, 0.5, 1.0, 0.5, 1.0, 0.5, 1.0, 0.5, 1.0, 0.5, 1.0, 0.5, 1.0, 0.5, 1.0, 0.5, 1.0, 0.5, 1.0, 0.5, 1.0, 0.5, 1.0, 0.5, 1.0, 0.5, 1.0, 0.5, 1.0, 0.5, 1.0, 0.5, 1.0, 0.5, 1.0, 0.5, 1.0, 0.5, 1.0, 0.5, 1.0, 0.5, 1.0, 0.5, 1.0, 0.5, 1.0, 0.5, 1.0, 0.5, 1.0, 0.5, 1.0, 0.5, 1.0, 0.5, 1.0, 0.5, 1.0, 0.5, 1.0, 0.5, 1.0, 0.0, 0.0, 0.0, 0.0, 0.0, 0.0, 0.0, 0.0, 0.5, 1.0, 0.5, 1.0, 0.5, 1.0, 0.5, 1.0, 0.5, 1.0, 0.5, 1.0, 0.5, 1.0, 0.5, 1.0, 0.0, 0.0, 0.0, 0.0, 0.0, 0.0, 0.0, 0.0, 0.5, 1.0, 0.5, 1.0, 0.5, 1.0, 0.5, 1.0, 0.0, 0.0, 0.0, 0.0, 0.0, 0.0, 0.0, 0.0, 0.5, 1.0, 0.5, 1.0, 0.5, 1.0, 0.5, 1.0, 0.0, 0.0, 0.0, 0.0, 0.0, 0.0, 0.0, 0.0, 0.5, 1.0, 0.5, 1.0, 0.5, 1.0, 0.5, 1.0, 0.5, 1.0, 0.5, 1.0, 0.5, 1.0, 0.5, 1.0, 0.5, 1.0, 0.5, 1.0, 0.5, 1.0, 0.5, 1.0, 0.5, 1.0, 0.5, 1.0, 0.5, 1.0, 0.5, 1.0, 0.5, 1.0, 0.5, 1.0, 0.5, 1.0, 0.5, 1.0])
me_plane.use_remesh_preserve_volume = False
me_plane.use_remesh_preserve_attributes = False
me_plane.use_mirror_vertex_groups = False
me_plane.update()

# ---- objects
ob_light = bpy.data.objects.new('Light', light_light)
ob_camera = bpy.data.objects.new('Camera', cam_camera)
ob_empty = bpy.data.objects.new('Empty', None)
ob_empty_001 = bpy.data.objects.new('Empty.001', None)
ob_plane = bpy.data.objects.new('Plane', me_plane)

# ---- transforms, parenting, visibility, modifiers, constraints
ob_light.location = (4.076, 1.005, 5.904)
ob_light.rotation_euler = (0.6503, 0.05522, 1.866)
ob_light.lock_rotations_4d = False
ob_light.empty_display_type = 'ARROWS'
ob_light.color = (0.0, 0.0, 0.0, 0.0)
ob_light.lineart.crease_threshold = 0.0
ob_camera.location = (7.359, -6.926, 4.958)
ob_camera.rotation_euler = (1.109, 0.0, 0.8149)
ob_camera.lock_rotations_4d = False
ob_camera.empty_display_type = 'ARROWS'
ob_camera.color = (0.0, 0.0, 0.0, 0.0)
ob_camera.display_type = 'WIRE'
ob_camera.lineart.crease_threshold = 0.0
ob_empty.location = (0.0, 0.0, 0.0)
ob_empty.rotation_euler = (1.571, -0.0, -0.0)
ob_empty.empty_display_type = 'IMAGE'
ob_empty.empty_display_size = 5.0
ob_empty.empty_image_offset = (-0.724, -0.8573)
ob_empty.empty_image_depth = 'BACK'
ob_empty.show_empty_image_perspective = False
ob_empty.use_empty_image_alpha = True
ob_empty.empty_image_side = 'FRONT'
ob_empty.color = (1.0, 1.0, 1.0, 0.5)
ob_empty.lineart.crease_threshold = 0.0
ob_empty_001.location = (0.0, 0.0, 0.0)
ob_empty_001.rotation_euler = (1.571, -0.0, 1.571)
ob_empty_001.scale = (-1.0, 1.0, 1.0)
ob_empty_001.empty_display_type = 'IMAGE'
ob_empty_001.empty_display_size = 5.0
ob_empty_001.empty_image_offset = (-0.2893, -0.8532)
ob_empty_001.empty_image_depth = 'BACK'
ob_empty_001.show_empty_image_perspective = False
ob_empty_001.use_empty_image_alpha = True
ob_empty_001.empty_image_side = 'FRONT'
ob_empty_001.color = (1.0, 1.0, 1.0, 0.5)
ob_empty_001.lineart.crease_threshold = 0.0
ob_plane.location = (0.0133, 0.0, -0.08878)
ob_plane.rotation_euler = (1.571, -0.0, 3.142)
ob_plane.scale = (0.06898, 0.06898, 0.06898)
ob_plane.lineart.crease_threshold = 0.0
_m = ob_plane.modifiers.new('Mirror', 'MIRROR')
_m.use_clip = True
_m = ob_plane.modifiers.new('Subdivision', 'SUBSURF')
_m.uv_smooth = 'PRESERVE_CORNERS'
_m.levels = 2
_m.show_only_control_edges = False

# ---- collection membership
col_collection.objects.link(ob_light)
col_collection.objects.link(ob_camera)
col_collection.objects.link(ob_empty)
col_collection.objects.link(ob_empty_001)
col_collection.objects.link(ob_plane)

# ---- scene / render settings (as saved in the file)
scene.camera = ob_camera
scene.frame_start = 1; scene.frame_end = 250; scene.frame_set(1)
scene.render.engine = 'BLENDER_EEVEE_NEXT'
scene.cycles.use_denoising = False
scene.cycles.samples = 128
scene.cycles.sampling_pattern = 'TABULATED_SOBOL'
scene.cycles.use_adaptive_sampling = False
scene.cycles.use_light_tree = False
scene.eevee.use_gtao = True
scene.view_settings.view_transform = 'Filmic'
bpy.context.view_layer.update()
